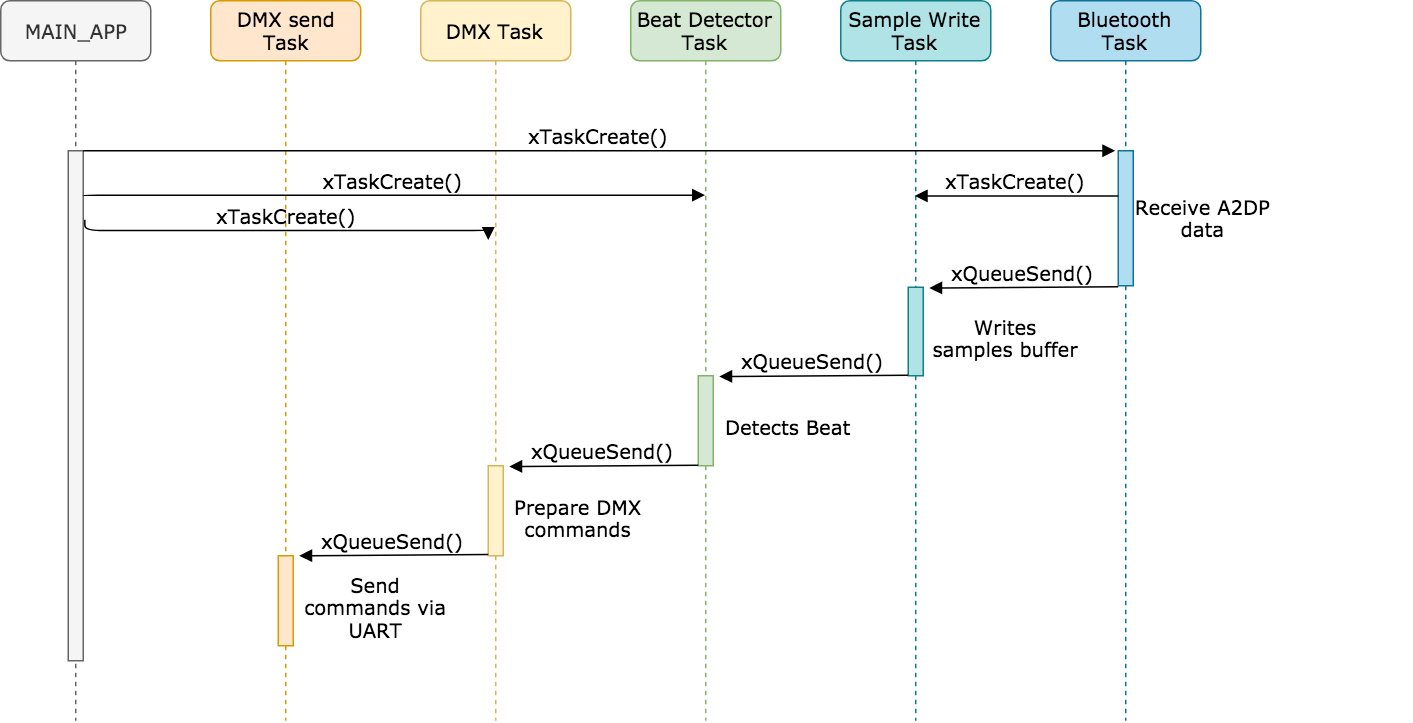

The diagram above was exported from draw.io. Its source (the exported page's mxGraphModel, read from the mxfile embedded in the PNG):
<mxGraphModel dx="1151" dy="501" grid="1" gridSize="10" guides="1" tooltips="1" connect="1" arrows="1" fold="1" page="1" pageScale="1" pageWidth="1100" pageHeight="850" background="#ffffff" math="0" shadow="0">
  <root>
    <mxCell id="0" />
    <mxCell id="1" parent="0" />
    <mxCell id="7baba1c4bc27f4b0-2" value="DMX send&lt;br style=&quot;font-size: 13px;&quot;&gt;Task" style="shape=umlLifeline;perimeter=lifelinePerimeter;whiteSpace=wrap;html=1;container=1;collapsible=0;recursiveResize=0;outlineConnect=0;rounded=1;shadow=0;comic=0;labelBackgroundColor=none;strokeColor=#d79b00;strokeWidth=1;fillColor=#ffe6cc;fontFamily=Verdana;fontSize=13;align=center;" parent="1" vertex="1">
      <mxGeometry x="240" y="80" width="100" height="480" as="geometry" />
    </mxCell>
    <mxCell id="7baba1c4bc27f4b0-10" value="" style="html=1;points=[];perimeter=orthogonalPerimeter;rounded=0;shadow=0;comic=0;labelBackgroundColor=none;strokeColor=#d79b00;strokeWidth=1;fillColor=#ffe6cc;fontFamily=Verdana;fontSize=13;align=center;" parent="7baba1c4bc27f4b0-2" vertex="1">
      <mxGeometry x="45" y="370" width="10" height="60" as="geometry" />
    </mxCell>
    <mxCell id="7baba1c4bc27f4b0-8" value="MAIN_APP" style="shape=umlLifeline;perimeter=lifelinePerimeter;whiteSpace=wrap;html=1;container=1;collapsible=0;recursiveResize=0;outlineConnect=0;rounded=1;shadow=0;comic=0;labelBackgroundColor=none;strokeColor=#666666;strokeWidth=1;fillColor=#f5f5f5;fontFamily=Verdana;fontSize=13;fontColor=#333333;align=center;" parent="1" vertex="1">
      <mxGeometry x="100" y="80" width="100" height="480" as="geometry" />
    </mxCell>
    <mxCell id="7baba1c4bc27f4b0-9" value="" style="html=1;points=[];perimeter=orthogonalPerimeter;rounded=0;shadow=0;comic=0;labelBackgroundColor=none;strokeColor=#666666;strokeWidth=1;fillColor=#f5f5f5;fontFamily=Verdana;fontSize=13;fontColor=#333333;align=center;" parent="7baba1c4bc27f4b0-8" vertex="1">
      <mxGeometry x="45" y="100" width="10" height="340" as="geometry" />
    </mxCell>
    <mxCell id="Rlfi1PKmI9rL-3WK_kmH-2" value="DMX&amp;nbsp;Task" style="shape=umlLifeline;perimeter=lifelinePerimeter;whiteSpace=wrap;html=1;container=1;collapsible=0;recursiveResize=0;outlineConnect=0;rounded=1;shadow=0;comic=0;labelBackgroundColor=none;strokeColor=#d6b656;strokeWidth=1;fillColor=#fff2cc;fontFamily=Verdana;fontSize=13;align=center;" vertex="1" parent="1">
      <mxGeometry x="380" y="80" width="100" height="480" as="geometry" />
    </mxCell>
    <mxCell id="Rlfi1PKmI9rL-3WK_kmH-3" value="" style="html=1;points=[];perimeter=orthogonalPerimeter;rounded=0;shadow=0;comic=0;labelBackgroundColor=none;strokeColor=#d6b656;strokeWidth=1;fillColor=#fff2cc;fontFamily=Verdana;fontSize=13;align=center;" vertex="1" parent="Rlfi1PKmI9rL-3WK_kmH-2">
      <mxGeometry x="45" y="310" width="10" height="60" as="geometry" />
    </mxCell>
    <mxCell id="Rlfi1PKmI9rL-3WK_kmH-6" value="Beat Detector&lt;br style=&quot;font-size: 13px;&quot;&gt;Task" style="shape=umlLifeline;perimeter=lifelinePerimeter;whiteSpace=wrap;html=1;container=1;collapsible=0;recursiveResize=0;outlineConnect=0;rounded=1;shadow=0;comic=0;labelBackgroundColor=none;strokeColor=#82b366;strokeWidth=1;fillColor=#d5e8d4;fontFamily=Verdana;fontSize=13;align=center;" vertex="1" parent="1">
      <mxGeometry x="520" y="80" width="100" height="480" as="geometry" />
    </mxCell>
    <mxCell id="Rlfi1PKmI9rL-3WK_kmH-7" value="" style="html=1;points=[];perimeter=orthogonalPerimeter;rounded=0;shadow=0;comic=0;labelBackgroundColor=none;strokeColor=#82b366;strokeWidth=1;fillColor=#d5e8d4;fontFamily=Verdana;fontSize=13;align=center;" vertex="1" parent="Rlfi1PKmI9rL-3WK_kmH-6">
      <mxGeometry x="45" y="250" width="10" height="60" as="geometry" />
    </mxCell>
    <mxCell id="Rlfi1PKmI9rL-3WK_kmH-8" value="Sample Write&lt;br style=&quot;font-size: 13px;&quot;&gt;Task" style="shape=umlLifeline;perimeter=lifelinePerimeter;whiteSpace=wrap;html=1;container=1;collapsible=0;recursiveResize=0;outlineConnect=0;rounded=1;shadow=0;comic=0;labelBackgroundColor=none;strokeColor=#0e8088;strokeWidth=1;fillColor=#b0e3e6;fontFamily=Verdana;fontSize=13;align=center;" vertex="1" parent="1">
      <mxGeometry x="660" y="80" width="100" height="480" as="geometry" />
    </mxCell>
    <mxCell id="Rlfi1PKmI9rL-3WK_kmH-9" value="" style="html=1;points=[];perimeter=orthogonalPerimeter;rounded=0;shadow=0;comic=0;labelBackgroundColor=none;strokeColor=#0e8088;strokeWidth=1;fillColor=#b0e3e6;fontFamily=Verdana;fontSize=13;align=center;" vertex="1" parent="Rlfi1PKmI9rL-3WK_kmH-8">
      <mxGeometry x="45" y="191" width="10" height="59" as="geometry" />
    </mxCell>
    <mxCell id="Rlfi1PKmI9rL-3WK_kmH-10" value="Bluetooth&lt;br style=&quot;font-size: 13px;&quot;&gt;Task" style="shape=umlLifeline;perimeter=lifelinePerimeter;whiteSpace=wrap;html=1;container=1;collapsible=0;recursiveResize=0;outlineConnect=0;rounded=1;shadow=0;comic=0;labelBackgroundColor=none;strokeColor=#10739e;strokeWidth=1;fillColor=#b1ddf0;fontFamily=Verdana;fontSize=13;align=center;" vertex="1" parent="1">
      <mxGeometry x="800" y="80" width="100" height="480" as="geometry" />
    </mxCell>
    <mxCell id="Rlfi1PKmI9rL-3WK_kmH-11" value="" style="html=1;points=[];perimeter=orthogonalPerimeter;rounded=0;shadow=0;comic=0;labelBackgroundColor=none;strokeColor=#10739e;strokeWidth=1;fillColor=#b1ddf0;fontFamily=Verdana;fontSize=13;align=center;" vertex="1" parent="Rlfi1PKmI9rL-3WK_kmH-10">
      <mxGeometry x="45" y="100" width="10" height="90" as="geometry" />
    </mxCell>
    <mxCell id="Rlfi1PKmI9rL-3WK_kmH-12" value="xTaskCreate()" style="html=1;verticalAlign=bottom;endArrow=block;entryX=-0.2;entryY=0;entryDx=0;entryDy=0;entryPerimeter=0;fontSize=13;fontFamily=Verdana;" edge="1" parent="1" target="Rlfi1PKmI9rL-3WK_kmH-11">
      <mxGeometry width="80" relative="1" as="geometry">
        <mxPoint x="155" y="180" as="sourcePoint" />
        <mxPoint x="235" y="180" as="targetPoint" />
      </mxGeometry>
    </mxCell>
    <mxCell id="Rlfi1PKmI9rL-3WK_kmH-19" value="xTaskCreate()" style="html=1;verticalAlign=bottom;endArrow=block;entryX=0;entryY=0;labelBackgroundColor=none;fontFamily=Verdana;fontSize=13;edgeStyle=elbowEdgeStyle;elbow=vertical;exitX=1.1;exitY=0.134;exitDx=0;exitDy=0;exitPerimeter=0;" edge="1" parent="1" source="7baba1c4bc27f4b0-9">
      <mxGeometry relative="1" as="geometry">
        <mxPoint x="295" y="239.5" as="sourcePoint" />
        <mxPoint x="425" y="239.5" as="targetPoint" />
      </mxGeometry>
    </mxCell>
    <mxCell id="Rlfi1PKmI9rL-3WK_kmH-21" value="xTaskCreate()" style="html=1;verticalAlign=bottom;endArrow=block;labelBackgroundColor=none;fontFamily=Verdana;fontSize=13;edgeStyle=elbowEdgeStyle;elbow=vertical;" edge="1" parent="1" target="Rlfi1PKmI9rL-3WK_kmH-6">
      <mxGeometry relative="1" as="geometry">
        <mxPoint x="155" y="210" as="sourcePoint" />
        <mxPoint x="285" y="210" as="targetPoint" />
      </mxGeometry>
    </mxCell>
    <mxCell id="Rlfi1PKmI9rL-3WK_kmH-22" value="xQueueSend()" style="html=1;verticalAlign=bottom;endArrow=block;entryX=1.1;entryY=0;entryDx=0;entryDy=0;entryPerimeter=0;exitX=-0.3;exitY=0.17;exitDx=0;exitDy=0;exitPerimeter=0;fontFamily=Verdana;fontSize=13;" edge="1" parent="1">
      <mxGeometry width="80" relative="1" as="geometry">
        <mxPoint x="705" y="329.6" as="sourcePoint" />
        <mxPoint x="579" y="330.5" as="targetPoint" />
      </mxGeometry>
    </mxCell>
    <mxCell id="Rlfi1PKmI9rL-3WK_kmH-24" value="xTaskCreate()" style="html=1;verticalAlign=bottom;endArrow=block;exitX=-0.3;exitY=0.17;exitDx=0;exitDy=0;exitPerimeter=0;fontFamily=Verdana;fontSize=13;" edge="1" parent="1" target="Rlfi1PKmI9rL-3WK_kmH-8">
      <mxGeometry width="80" relative="1" as="geometry">
        <mxPoint x="845" y="210.10000000000002" as="sourcePoint" />
        <mxPoint x="719" y="211" as="targetPoint" />
      </mxGeometry>
    </mxCell>
    <mxCell id="Rlfi1PKmI9rL-3WK_kmH-25" value="xQueueSend()" style="html=1;verticalAlign=bottom;endArrow=block;entryX=1.1;entryY=0;entryDx=0;entryDy=0;entryPerimeter=0;exitX=-0.3;exitY=0.17;exitDx=0;exitDy=0;exitPerimeter=0;fontFamily=Verdana;fontSize=13;" edge="1" parent="1">
      <mxGeometry width="80" relative="1" as="geometry">
        <mxPoint x="845" y="270.6" as="sourcePoint" />
        <mxPoint x="719" y="271.5" as="targetPoint" />
      </mxGeometry>
    </mxCell>
    <mxCell id="Rlfi1PKmI9rL-3WK_kmH-26" value="xQueueSend()" style="html=1;verticalAlign=bottom;endArrow=block;entryX=1.1;entryY=0;entryDx=0;entryDy=0;entryPerimeter=0;exitX=-0.3;exitY=0.17;exitDx=0;exitDy=0;exitPerimeter=0;fontFamily=Verdana;fontSize=13;" edge="1" parent="1">
      <mxGeometry width="80" relative="1" as="geometry">
        <mxPoint x="565" y="389.6" as="sourcePoint" />
        <mxPoint x="439" y="390.5" as="targetPoint" />
      </mxGeometry>
    </mxCell>
    <mxCell id="Rlfi1PKmI9rL-3WK_kmH-27" value="xQueueSend()" style="html=1;verticalAlign=bottom;endArrow=block;entryX=1.1;entryY=0;entryDx=0;entryDy=0;entryPerimeter=0;exitX=-0.3;exitY=0.17;exitDx=0;exitDy=0;exitPerimeter=0;fontFamily=Verdana;fontSize=13;" edge="1" parent="1">
      <mxGeometry width="80" relative="1" as="geometry">
        <mxPoint x="425" y="449.1" as="sourcePoint" />
        <mxPoint x="299" y="450" as="targetPoint" />
      </mxGeometry>
    </mxCell>
    <mxCell id="Rlfi1PKmI9rL-3WK_kmH-32" style="edgeStyle=none;rounded=0;orthogonalLoop=1;jettySize=auto;html=1;entryX=0.5;entryY=0;entryDx=0;entryDy=0;fontFamily=Verdana;fontSize=13;" edge="1" parent="1">
      <mxGeometry relative="1" as="geometry">
        <mxPoint x="1032.5" y="225" as="sourcePoint" />
        <mxPoint x="1032.5" y="225" as="targetPoint" />
      </mxGeometry>
    </mxCell>
    <mxCell id="Rlfi1PKmI9rL-3WK_kmH-33" value="Receive A2DP data" style="text;html=1;strokeColor=none;fillColor=none;align=center;verticalAlign=middle;rounded=0;fontFamily=Verdana;fontSize=13;whiteSpace=wrap;" vertex="1" parent="1">
      <mxGeometry x="855" y="202.5" width="93" height="45" as="geometry" />
    </mxCell>
    <mxCell id="Rlfi1PKmI9rL-3WK_kmH-34" value="Writes samples buffer" style="text;html=1;strokeColor=none;fillColor=none;align=center;verticalAlign=middle;rounded=0;fontFamily=Verdana;fontSize=13;whiteSpace=wrap;" vertex="1" parent="1">
      <mxGeometry x="720" y="279" width="100" height="51" as="geometry" />
    </mxCell>
    <mxCell id="Rlfi1PKmI9rL-3WK_kmH-35" value="Detects Beat" style="text;html=1;strokeColor=none;fillColor=none;align=center;verticalAlign=middle;rounded=0;fontFamily=Verdana;fontSize=13;whiteSpace=wrap;" vertex="1" parent="1">
      <mxGeometry x="575" y="339" width="100" height="51" as="geometry" />
    </mxCell>
    <mxCell id="Rlfi1PKmI9rL-3WK_kmH-36" value="Prepare DMX commands" style="text;html=1;strokeColor=none;fillColor=none;align=center;verticalAlign=middle;rounded=0;fontFamily=Verdana;fontSize=13;whiteSpace=wrap;" vertex="1" parent="1">
      <mxGeometry x="435" y="399" width="100" height="51" as="geometry" />
    </mxCell>
    <mxCell id="Rlfi1PKmI9rL-3WK_kmH-37" value="Send commands via UART" style="text;html=1;strokeColor=none;fillColor=none;align=center;verticalAlign=middle;rounded=0;fontFamily=Verdana;fontSize=13;whiteSpace=wrap;" vertex="1" parent="1">
      <mxGeometry x="295" y="459" width="110" height="51" as="geometry" />
    </mxCell>
  </root>
</mxGraphModel>